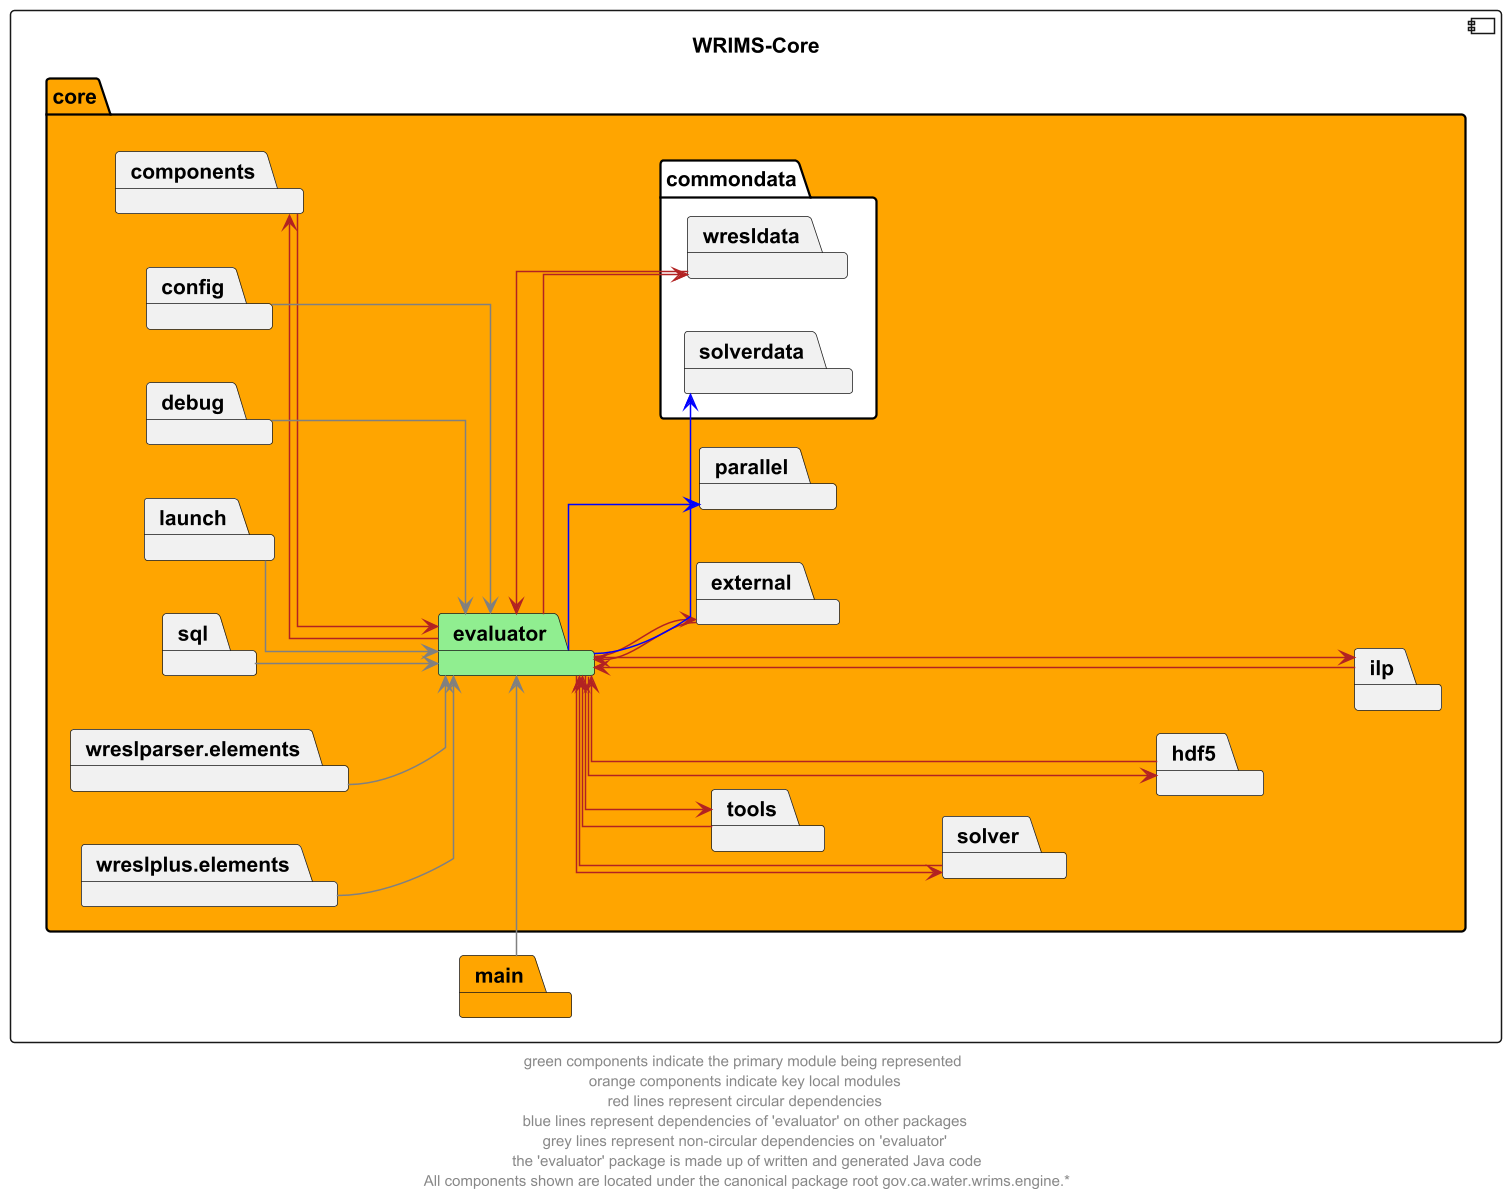

The diagram above was rendered by PlantUML. Its source (embedded in the PNG):
@startuml
left to right direction
skinparam linetype ortho

component wrims_core as "WRIMS-Core"{
    package core  #orange {
        package evaluator #lightgreen
        package commondata #white {
                package wresldata
                package solverdata

        }
        package components
        package config
        package debug
        package external
        package launch
        package parallel
        package hdf5
        package ilp
        package solver
        package sql
        package tools
        package wreslparser.elements
        package wreslplus.elements

    }
package main #orange
}

evaluator --> components #firebrick
components -r-> evaluator #firebrick
evaluator --> hdf5 #firebrick
hdf5 --> evaluator  #firebrick
evaluator --> ilp #firebrick
ilp --> evaluator  #firebrick
evaluator --> solver #firebrick
solver -left-> evaluator  #firebrick
evaluator --> tools #firebrick
tools --> evaluator  #firebrick
evaluator --> wresldata #firebrick
wresldata --> evaluator  #firebrick
external --> evaluator #firebrick
evaluator --> external  #firebrick

evaluator --> parallel #blue
evaluator --> solverdata #blue

config --> evaluator  #grey
wreslparser.elements --> evaluator #grey
wreslplus.elements --> evaluator #grey
debug --> evaluator  #grey
launch --> evaluator  #grey
sql --> evaluator  #grey
main -l-> evaluator  #grey

' The following relationships are hidden and used to format the diagram. They do not represent actual dependencies.
components -up[hidden]-> ilp
ilp -up[hidden]-> hdf5
hdf5 -up[hidden]-> solver
solver -up[hidden]-> tools

footer "green components indicate the primary module being represented \n orange components indicate key local modules \n red lines represent circular dependencies \n blue lines represent dependencies of 'evaluator' on other packages \n grey lines represent non-circular dependencies on 'evaluator' \n the 'evaluator' package is made up of written and generated Java code\n All components shown are located under the canonical package root gov.ca.water.wrims.engine.*"
@enduml